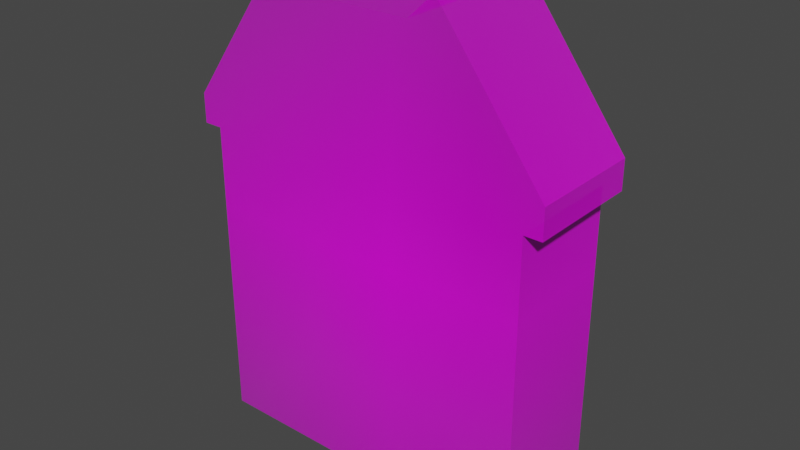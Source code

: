 # Source: b9.blend  (saved by Blender 2.91.10; exported with 4.5.12 LTS)
import bpy
from mathutils import Matrix  # noqa: F401  (used for matrix-valued properties, if any)

bpy.ops.wm.read_factory_settings(use_empty=True)
scene = bpy.context.scene
scene.name = 'Scene'

# ---- collections
col_collection = bpy.data.collections.new('Collection'); scene.collection.children.link(col_collection)

# ---- images (referenced by path relative to the original .blend; pixels are not part of the script)
import os
ASSET_DIR = os.environ.get("B2B_ASSET_DIR", "")  # directory of the original .blend (textures are referenced by path, not embedded)
HERE = os.path.dirname(os.path.abspath(__file__))  # packed textures are extracted next to this script under _unpacked/

def load_image(name, relpath, width, height, colorspace="sRGB"):
    """Load a texture the original file referenced (path relative to the .blend, or extracted next to this script)."""
    p = next((c for c in (os.path.join(HERE, relpath), os.path.join(ASSET_DIR, relpath)) if relpath and os.path.exists(c)), "")
    if p:
        img = bpy.data.images.load(p, check_existing=True)
        img.name = name
    else:  # same state as the original file: an image datablock whose file is absent (Cycles renders it pink)
        img = bpy.data.images.new(name, width, height)
        img.source = "FILE"
        img.filepath = "//" + (relpath or name)
    img.colorspace_settings.name = colorspace
    return img
img_imgbin_facade_property_house_building_cartoon_xs0hwrq5krf9z0bru = load_image('imgbin-facade-property-house-building-cartoon-xs0hwrq5KrF9Z0bRU', 'imgbin-facade-property-house-building-cartoon-xs0hwrq5KrF9Z0bRUQX3xtz95_t.jpg', 1024, 1024, 'sRGB')

# ---- materials (node trees are filled in below, after node groups)
mat_imgbin_facade_property_house_building_cartoon_xs0hwrq5krf9z0bru = bpy.data.materials.new('imgbin-facade-property-house-building-cartoon-xs0hwrq5KrF9Z0bRU')
mat_imgbin_facade_property_house_building_cartoon_xs0hwrq5krf9z0bru.surface_render_method = 'BLENDED'
mat_imgbin_facade_property_house_building_cartoon_xs0hwrq5krf9z0bru.blend_method = 'BLEND'
mat_imgbin_facade_property_house_building_cartoon_xs0hwrq5krf9z0bru.use_transparent_shadow = False

# ---- material node trees
mat_imgbin_facade_property_house_building_cartoon_xs0hwrq5krf9z0bru.use_nodes = True; mat_imgbin_facade_property_house_building_cartoon_xs0hwrq5krf9z0bru.node_tree.nodes.clear()
_N = mat_imgbin_facade_property_house_building_cartoon_xs0hwrq5krf9z0bru.node_tree.nodes; _L = mat_imgbin_facade_property_house_building_cartoon_xs0hwrq5krf9z0bru.node_tree.links
n0 = _N.new('ShaderNodeOutputMaterial'); n0.name = 'Material Output'; n0.location = (300, 300)
n1 = _N.new('ShaderNodeTexImage'); n1.name = 'Image Texture'; n1.location = (-200, 300)
n1.image = img_imgbin_facade_property_house_building_cartoon_xs0hwrq5krf9z0bru
n1.extension = 'CLIP'
n2 = _N.new('ShaderNodeBsdfPrincipled'); n2.name = 'Principled BSDF'; n2.location = (0, 300)
n2.distribution = 'GGX'
n2.subsurface_method = 'BURLEY'
n2.inputs[3].default_value = 1.45
n2.inputs[27].default_value = (0.0, 0.0, 0.0, 1.0)
n2.inputs[28].default_value = 1.0
_L.new(n1.outputs[0], n2.inputs[0])
_L.new(n1.outputs[1], n2.inputs[4])
_L.new(n2.outputs[0], n0.inputs[0])
n0.is_active_output = True

# ---- world
world_world = bpy.data.worlds.new('World'); scene.world = world_world
world_world.use_nodes = True; world_world.node_tree.nodes.clear()
_N = world_world.node_tree.nodes; _L = world_world.node_tree.links
n0 = _N.new('ShaderNodeOutputWorld'); n0.name = 'World Output'; n0.location = (300, 300)
n1 = _N.new('ShaderNodeBackground'); n1.name = 'Background'; n1.location = (10, 300)
n1.inputs[0].default_value = (0.05088, 0.05088, 0.05088, 1.0)
_L.new(n1.outputs[0], n0.inputs[0])
n0.is_active_output = True
world_world.color = (0.05088, 0.05088, 0.05088)
world_world.use_sun_shadow = False
world_world.sun_shadow_jitter_overblur = 0.0

# ---- meshes
me_imgbin_facade_property_house_building_cartoon_xs0hwrq5krf9z0bru = bpy.data.meshes.new('imgbin-facade-property-house-building-cartoon-xs0hwrq5KrF9Z0bRU')
me_imgbin_facade_property_house_building_cartoon_xs0hwrq5krf9z0bru.from_pydata([(0.2304, -0.4225, 0.0001155), (0.2304, 0.1446, 0.0001155), (0.2304, 0.1983, 0.0001155), (-0.3883, -0.4227, 4.013e-05), (-0.3883, 0.1444, 4.013e-05), (-0.3883, 0.1982, 4.013e-05), (0.2633, 0.1445, 0.0001078), (0.2633, 0.1983, 0.0001078), (-0.4229, 0.1444, 3.592e-05), (-0.4229, 0.1982, 3.592e-05), (-0.2371, 0.4565, 5.856e-05), (-0.3883, 0.2463, 4.013e-05), (-0.1933, 0.413, 6.391e-05), (-0.2685, 0.4129, 5.474e-05), (0.2304, 0.2421, 0.0001155), (0.06936, 0.4566, 9.591e-05), (0.1021, 0.413, 9.99e-05), (0.02208, 0.413, 9.015e-05), (0.2633, 0.1445, 0.2142), (0.2304, 0.1446, 0.2142), (0.2633, 0.1983, 0.2142), (0.2304, 0.1983, 0.2142), (0.2304, -0.4225, 0.2142), (-0.3883, -0.4227, 0.2141), (-0.3883, 0.1444, 0.2141), (-0.3883, 0.1982, 0.2141), (-0.4229, 0.1444, 0.2141), (-0.4229, 0.1982, 0.2141), (-0.3883, 0.2463, 0.2141), (0.02207, 0.413, 0.2142), (-0.1933, 0.413, 0.2142), (-0.2685, 0.4129, 0.2142), (-0.2371, 0.4565, 0.2142), (0.2304, 0.2421, 0.2142), (0.1021, 0.413, 0.2142), (0.06935, 0.4566, 0.2142)], [], [(5, 11, 13, 12, 17, 16, 14, 2), (4, 5, 2, 1), (3, 4, 1, 0), (8, 9, 5, 4), (2, 14, 7), (1, 2, 7, 6), (11, 5, 9), (10, 12, 13), (15, 16, 17), (25, 21, 33, 34, 29, 30, 31, 28), (24, 19, 21, 25), (23, 22, 19, 24), (26, 24, 25, 27), (21, 20, 33), (19, 18, 20, 21), (28, 27, 25), (32, 31, 30), (35, 29, 34), (15, 17, 29, 35), (11, 9, 27, 28), (6, 7, 20, 18), (16, 15, 35, 34), (10, 13, 31, 32), (8, 4, 24, 26), (14, 16, 34, 33), (0, 1, 19, 22), (12, 10, 32, 30), (3, 0, 22, 23), (13, 11, 28, 31), (9, 8, 26, 27), (17, 12, 30, 29), (4, 3, 23, 24), (7, 14, 33, 20), (1, 6, 18, 19)])
_uv = me_imgbin_facade_property_house_building_cartoon_xs0hwrq5krf9z0bru.uv_layers.new(name='UVMap')
_uv.uv.foreach_set('vector', [0.2331, 0.6981, 0.2331, 0.7462, 0.3179, 0.9128, 0.3711, 0.9128, 0.5235, 0.9128, 0.5801, 0.9128, 0.671, 0.7418, 0.671, 0.6981, 0.2331, 0.6443, 0.2331, 0.6981, 0.671, 0.6981, 0.671, 0.6443, 0.2331, 0.07727, 0.2331, 0.6443, 0.671, 0.6443, 0.671, 0.07727, 0.2086, 0.6443, 0.2086, 0.6981, 0.2331, 0.6981, 0.2331, 0.6443, 0.671, 0.6981, 0.671, 0.7418, 0.6932, 0.6981, 0.671, 0.6443, 0.671, 0.6981, 0.6932, 0.6981, 0.6932, 0.6443, 0.2331, 0.7462, 0.2331, 0.6981, 0.2086, 0.6981, 0.3401, 0.9564, 0.3711, 0.9128, 0.3179, 0.9128, 0.557, 0.9564, 0.5801, 0.9128, 0.5235, 0.9128, 0.2331, 0.6981, 0.671, 0.6981, 0.671, 0.7418, 0.5801, 0.9128, 0.5235, 0.9128, 0.3711, 0.9128, 0.3179, 0.9128, 0.2331, 0.7462, 0.2331, 0.6443, 0.671, 0.6443, 0.671, 0.6981, 0.2331, 0.6981, 0.2331, 0.07727, 0.671, 0.07727, 0.671, 0.6443, 0.2331, 0.6443, 0.2086, 0.6443, 0.2331, 0.6443, 0.2331, 0.6981, 0.2086, 0.6981, 0.671, 0.6981, 0.6932, 0.6981, 0.671, 0.7418, 0.671, 0.6443, 0.6932, 0.6443, 0.6932, 0.6981, 0.671, 0.6981, 0.2331, 0.7462, 0.2086, 0.6981, 0.2331, 0.6981, 0.3401, 0.9564, 0.3179, 0.9128, 0.3711, 0.9128, 0.557, 0.9564, 0.5235, 0.9128, 0.5801, 0.9128, 0.557, 0.9564, 0.5235, 0.9128, 0.5235, 0.9128, 0.557, 0.9564, 0.2331, 0.7462, 0.2086, 0.6981, 0.2086, 0.6981, 0.2331, 0.7462, 0.6932, 0.6443, 0.6932, 0.6981, 0.6932, 0.6981, 0.6932, 0.6443, 0.5801, 0.9128, 0.557, 0.9564, 0.557, 0.9564, 0.5801, 0.9128, 0.3401, 0.9564, 0.3179, 0.9128, 0.3179, 0.9128, 0.3401, 0.9564, 0.2086, 0.6443, 0.2331, 0.6443, 0.2331, 0.6443, 0.2086, 0.6443, 0.671, 0.7418, 0.5801, 0.9128, 0.5801, 0.9128, 0.671, 0.7418, 0.671, 0.07727, 0.671, 0.6443, 0.671, 0.6443, 0.671, 0.07727, 0.3711, 0.9128, 0.3401, 0.9564, 0.3401, 0.9564, 0.3711, 0.9128, 0.2331, 0.07727, 0.671, 0.07727, 0.671, 0.07727, 0.2331, 0.07727, 0.3179, 0.9128, 0.2331, 0.7462, 0.2331, 0.7462, 0.3179, 0.9128, 0.2086, 0.6981, 0.2086, 0.6443, 0.2086, 0.6443, 0.2086, 0.6981, 0.5235, 0.9128, 0.3711, 0.9128, 0.3711, 0.9128, 0.5235, 0.9128, 0.2331, 0.6443, 0.2331, 0.07727, 0.2331, 0.07727, 0.2331, 0.6443, 0.6932, 0.6981, 0.671, 0.7418, 0.671, 0.7418, 0.6932, 0.6981, 0.671, 0.6443, 0.6932, 0.6443, 0.6932, 0.6443, 0.671, 0.6443])
me_imgbin_facade_property_house_building_cartoon_xs0hwrq5krf9z0bru.materials.append(mat_imgbin_facade_property_house_building_cartoon_xs0hwrq5krf9z0bru)
me_imgbin_facade_property_house_building_cartoon_xs0hwrq5krf9z0bru.use_remesh_fix_poles = True
me_imgbin_facade_property_house_building_cartoon_xs0hwrq5krf9z0bru.use_remesh_preserve_attributes = False
me_imgbin_facade_property_house_building_cartoon_xs0hwrq5krf9z0bru.use_mirror_vertex_groups = False
me_imgbin_facade_property_house_building_cartoon_xs0hwrq5krf9z0bru.update()

# ---- objects
ob_imgbin_facade_property_house_building_cartoon_xs0hwrq5krf9z0bru = bpy.data.objects.new('imgbin-facade-property-house-building-cartoon-xs0hwrq5KrF9Z0bRU', me_imgbin_facade_property_house_building_cartoon_xs0hwrq5krf9z0bru)

# ---- transforms, parenting, visibility, modifiers, constraints
ob_imgbin_facade_property_house_building_cartoon_xs0hwrq5krf9z0bru.location = (0.0, 0.0, 0.0)
ob_imgbin_facade_property_house_building_cartoon_xs0hwrq5krf9z0bru.rotation_euler = (1.571, -0.0, 0.0)
ob_imgbin_facade_property_house_building_cartoon_xs0hwrq5krf9z0bru.lineart.crease_threshold = 0.0

# ---- collection membership
col_collection.objects.link(ob_imgbin_facade_property_house_building_cartoon_xs0hwrq5krf9z0bru)

# ---- scene / render settings (as saved in the file)
scene.frame_start = 1; scene.frame_end = 250; scene.frame_set(1)
scene.render.engine = 'BLENDER_EEVEE_NEXT'
scene.cycles.use_denoising = False
scene.cycles.samples = 128
scene.cycles.sampling_pattern = 'TABULATED_SOBOL'
scene.cycles.use_adaptive_sampling = False
scene.cycles.use_light_tree = False
scene.view_settings.view_transform = 'Filmic'
bpy.context.view_layer.update()

# ---- added for rendering (the .blend has no active camera and no usable light): camera, sun
cam_auto = bpy.data.cameras.new('AutoCamera')
cam_auto.lens = 50.0
cam_auto.sensor_width = 36.0
cam_auto.clip_end = 1000.0
ob_auto_camera = bpy.data.objects.new('AutoCamera', cam_auto)
scene.collection.objects.link(ob_auto_camera)
ob_auto_camera.location = (0.970965, -1.36806, 0.857587)
ob_auto_camera.rotation_euler = (1.09748, -7.21219e-08, 0.694738)
scene.camera = ob_auto_camera
light_auto_sun = bpy.data.lights.new('AutoSun', 'SUN')
light_auto_sun.energy = 3.0
light_auto_sun.angle = 0.0523599
ob_auto_sun = bpy.data.objects.new('AutoSun', light_auto_sun)
scene.collection.objects.link(ob_auto_sun)
ob_auto_sun.rotation_euler = (0.872665, 0.174533, 0.523599)
bpy.context.view_layer.update()
